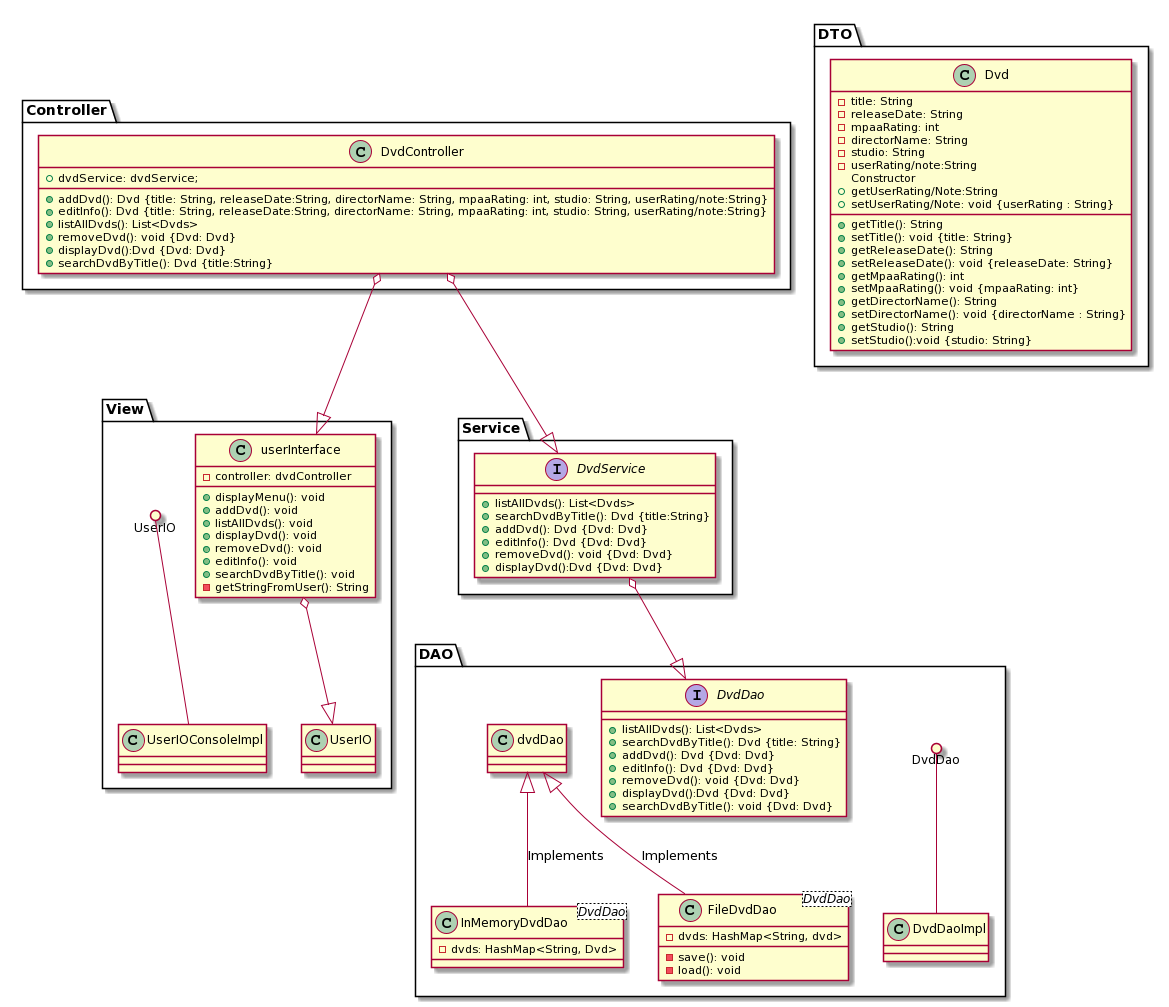

The diagram above was rendered by PlantUML. Its source (embedded in the PNG):
@startuml
package View{
  class userInterface{
    -controller: dvdController
    +displayMenu(): void
    +addDvd(): void
    +listAllDvds(): void
    +displayDvd(): void
    +removeDvd(): void
    +editInfo(): void
    +searchDvdByTitle(): void
    -getStringFromUser(): String
  }
  UserIO ()-- UserIOConsoleImpl
  userInterface o--|> UserIO
}
package Controller{
DvdController o--|> userInterface

  class DvdController{
    +dvdService: dvdService;
    
    +addDvd(): Dvd {title: String, releaseDate:String, directorName: String, mpaaRating: int, studio: String, userRating/note:String}
    +editInfo(): Dvd {title: String, releaseDate:String, directorName: String, mpaaRating: int, studio: String, userRating/note:String}
    +listAllDvds(): List<Dvds>
    +removeDvd(): void {Dvd: Dvd}
    +displayDvd():Dvd {Dvd: Dvd}
    +searchDvdByTitle(): Dvd {title:String}
  }
}
package Service{
  interface DvdService{
    +listAllDvds(): List<Dvds>
    +searchDvdByTitle(): Dvd {title:String}
    +addDvd(): Dvd {Dvd: Dvd}
    +editInfo(): Dvd {Dvd: Dvd}
    +removeDvd(): void {Dvd: Dvd}
    +displayDvd():Dvd {Dvd: Dvd}
  }

}
package DAO{
DvdDao ()-- DvdDaoImpl
  interface DvdDao{
    +listAllDvds(): List<Dvds>
    +searchDvdByTitle(): Dvd {title: String}
    +addDvd(): Dvd {Dvd: Dvd}
    +editInfo(): Dvd {Dvd: Dvd}
    +removeDvd(): void {Dvd: Dvd}
    +displayDvd():Dvd {Dvd: Dvd}
    +searchDvdByTitle(): void {Dvd: Dvd}
    
}
  class InMemoryDvdDao <DvdDao>{
    -dvds: HashMap<String, Dvd>
  }
  class FileDvdDao <DvdDao>{
    -dvds: HashMap<String, dvd>
    -save(): void
    -load(): void
  }
  dvdDao <|-down- InMemoryDvdDao: Implements
  dvdDao <|-down- FileDvdDao: Implements
}
package DTO{
  class Dvd{
    -title: String
    -releaseDate: String
    -mpaaRating: int
    -directorName: String
    -studio: String
    -userRating/note:String
Constructor 
    +getTitle(): String
    +setTitle(): void {title: String}
    +getReleaseDate(): String
    +setReleaseDate(): void {releaseDate: String}
    +getMpaaRating(): int
    +setMpaaRating(): void {mpaaRating: int}
    +getDirectorName(): String
    +setDirectorName(): void {directorName : String}
    +getStudio(): String
    +setStudio():void {studio: String}
    +getUserRating/Note:String
    +setUserRating/Note: void {userRating : String}
  }
}

DvdService o--|> DvdDao
DvdController o--|> DvdService
@enduml